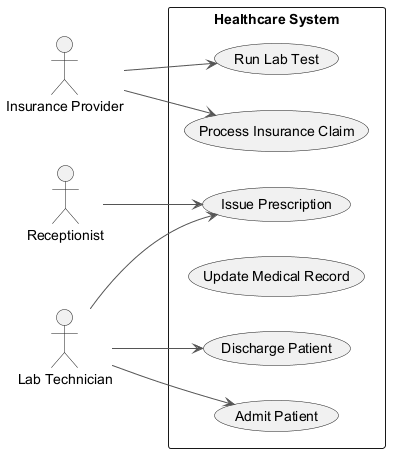

The diagram above was rendered by PlantUML. Its source (embedded in the PNG):
@startuml
skinparam ArrowColor #555555
left to right direction
actor "Receptionist" as R
actor "Insurance Provider" as IP
actor "Lab Technician" as LT
rectangle "Healthcare System" {
  usecase "Run Lab Test" as UC_RunLabTest
  usecase "Discharge Patient" as UC_DischargePatient
  usecase "Admit Patient" as UC_AdmitPatient
  usecase "Update Medical Record" as UC_UpdateMedicalRecord
  usecase "Issue Prescription" as UC_IssuePrescription
  usecase "Process Insurance Claim" as UC_ProcessInsuranceClaim
}
R --> UC_IssuePrescription
IP --> UC_RunLabTest
IP --> UC_ProcessInsuranceClaim
LT --> UC_IssuePrescription
LT --> UC_AdmitPatient
LT --> UC_DischargePatient
@enduml